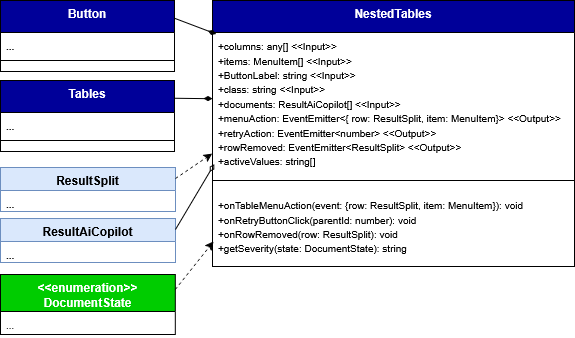

The diagram above was exported from draw.io. Its source (the exported page's mxGraphModel, read from the mxfile embedded in the PNG):
<mxGraphModel dx="5970" dy="2249" grid="0" gridSize="10" guides="1" tooltips="1" connect="1" arrows="0" fold="1" page="1" pageScale="1" pageWidth="827" pageHeight="1169" background="#ffffff" math="0" shadow="0">
  <root>
    <mxCell id="0" />
    <mxCell id="1" parent="0" />
    <mxCell id="2" parent="1" style="swimlane;fontStyle=1;align=center;verticalAlign=top;childLayout=stackLayout;horizontal=1;startSize=32;horizontalStack=0;resizeParent=1;resizeParentMax=0;resizeLast=0;collapsible=1;marginBottom=0;whiteSpace=wrap;html=1;labelBackgroundColor=none;fillColor=#000099;strokeColor=default;fontColor=#ffffff;" value="NestedTables" vertex="1">
      <mxGeometry height="266" width="362" x="2493" y="4882" as="geometry">
        <mxRectangle height="60" width="120" x="160" y="280" as="alternateBounds" />
      </mxGeometry>
    </mxCell>
    <mxCell id="3" parent="2" style="text;strokeColor=none;fillColor=none;align=left;verticalAlign=top;spacingLeft=4;spacingRight=4;overflow=hidden;rotatable=0;points=[[0,0.5],[1,0.5]];portConstraint=eastwest;whiteSpace=wrap;html=1;labelBackgroundColor=none;" value="&lt;div&gt;&lt;font size=&quot;1&quot;&gt;+columns: any[]&amp;nbsp;&lt;/font&gt;&lt;span style=&quot;background-color: transparent;&quot;&gt;&lt;font size=&quot;1&quot;&gt;&amp;lt;&amp;lt;Input&amp;gt;&amp;gt;&lt;/font&gt;&lt;/span&gt;&lt;/div&gt;&lt;div&gt;&lt;font size=&quot;1&quot;&gt;+items: MenuItem[]&amp;nbsp;&lt;/font&gt;&lt;span style=&quot;background-color: transparent;&quot;&gt;&lt;font size=&quot;1&quot;&gt;&amp;lt;&amp;lt;Input&amp;gt;&amp;gt;&lt;/font&gt;&lt;/span&gt;&lt;/div&gt;&lt;div&gt;&lt;font size=&quot;1&quot;&gt;+ButtonLabel: string&amp;nbsp;&lt;/font&gt;&lt;span style=&quot;background-color: transparent;&quot;&gt;&lt;font size=&quot;1&quot;&gt;&amp;lt;&amp;lt;Input&amp;gt;&amp;gt;&lt;/font&gt;&lt;/span&gt;&lt;/div&gt;&lt;div&gt;&lt;font size=&quot;1&quot;&gt;+class: string&amp;nbsp;&lt;/font&gt;&lt;span style=&quot;background-color: transparent;&quot;&gt;&lt;font size=&quot;1&quot;&gt;&amp;lt;&amp;lt;Input&amp;gt;&amp;gt;&lt;/font&gt;&lt;/span&gt;&lt;/div&gt;&lt;div&gt;&lt;font size=&quot;1&quot;&gt;+documents: ResultAiCopilot[]&amp;nbsp;&lt;/font&gt;&lt;span style=&quot;background-color: transparent;&quot;&gt;&lt;font size=&quot;1&quot;&gt;&amp;lt;&amp;lt;Input&amp;gt;&amp;gt;&lt;/font&gt;&lt;/span&gt;&lt;/div&gt;&lt;div&gt;&lt;font size=&quot;1&quot;&gt;+menuAction: EventEmitter&amp;lt;{ row: ResultSplit,&amp;nbsp;&lt;/font&gt;&lt;font size=&quot;1&quot; style=&quot;background-color: transparent; color: light-dark(rgb(0, 0, 0), rgb(255, 255, 255));&quot;&gt;item: MenuItem&lt;/font&gt;&lt;span style=&quot;background-color: transparent; color: light-dark(rgb(0, 0, 0), rgb(255, 255, 255)); font-size: x-small;&quot;&gt;}&amp;gt;&amp;nbsp;&lt;/span&gt;&lt;span style=&quot;background-color: transparent;&quot;&gt;&lt;font size=&quot;1&quot;&gt;&amp;lt;&amp;lt;Output&amp;gt;&amp;gt;&lt;/font&gt;&lt;/span&gt;&lt;/div&gt;&lt;div&gt;&lt;font size=&quot;1&quot;&gt;+retryAction: EventEmitter&amp;lt;number&amp;gt;&amp;nbsp;&lt;/font&gt;&lt;span style=&quot;background-color: transparent;&quot;&gt;&lt;font size=&quot;1&quot;&gt;&amp;lt;&amp;lt;Output&amp;gt;&amp;gt;&lt;/font&gt;&lt;/span&gt;&lt;/div&gt;&lt;div&gt;&lt;font size=&quot;1&quot;&gt;+rowRemoved: EventEmitter&amp;lt;ResultSplit&amp;gt;&amp;nbsp;&lt;/font&gt;&lt;span style=&quot;background-color: transparent;&quot;&gt;&lt;font size=&quot;1&quot;&gt;&amp;lt;&amp;lt;Output&amp;gt;&amp;gt;&lt;/font&gt;&lt;/span&gt;&lt;/div&gt;&lt;div&gt;&lt;font size=&quot;1&quot;&gt;+activeValues: string[]&lt;/font&gt;&lt;/div&gt;" vertex="1">
      <mxGeometry height="137" width="362" y="32" as="geometry" />
    </mxCell>
    <mxCell id="4" parent="2" style="line;strokeWidth=1;fillColor=none;align=left;verticalAlign=middle;spacingTop=-1;spacingLeft=3;spacingRight=3;rotatable=0;labelPosition=right;points=[];portConstraint=eastwest;labelBackgroundColor=none;" value="" vertex="1">
      <mxGeometry height="22" width="362" y="169" as="geometry" />
    </mxCell>
    <mxCell id="5" parent="2" style="text;strokeColor=none;fillColor=none;align=left;verticalAlign=top;spacingLeft=4;spacingRight=4;overflow=hidden;rotatable=0;points=[[0,0.5],[1,0.5]];portConstraint=eastwest;whiteSpace=wrap;html=1;labelBackgroundColor=none;" value="&lt;div&gt;&lt;font size=&quot;1&quot;&gt;+onTableMenuAction(event: {row: ResultSplit, item: MenuItem}): void&lt;/font&gt;&lt;/div&gt;&lt;div&gt;&lt;font size=&quot;1&quot;&gt;+onRetryButtonClick(parentId: number): void&lt;/font&gt;&lt;/div&gt;&lt;div&gt;&lt;font size=&quot;1&quot;&gt;+onRowRemoved(row: ResultSplit): void&lt;/font&gt;&lt;/div&gt;&lt;div&gt;&lt;font size=&quot;1&quot;&gt;+getSeverity(state: DocumentState): string&lt;/font&gt;&lt;/div&gt;" vertex="1">
      <mxGeometry height="75" width="362" y="191" as="geometry" />
    </mxCell>
    <mxCell id="6" parent="1" style="swimlane;fontStyle=1;align=center;verticalAlign=top;childLayout=stackLayout;horizontal=1;startSize=32;horizontalStack=0;resizeParent=1;resizeParentMax=0;resizeLast=0;collapsible=1;marginBottom=0;whiteSpace=wrap;html=1;labelBackgroundColor=none;fillColor=#000099;strokeColor=default;fontColor=#ffffff;" value="Button" vertex="1">
      <mxGeometry height="71" width="174" x="2281" y="4882" as="geometry">
        <mxRectangle height="60" width="120" x="160" y="280" as="alternateBounds" />
      </mxGeometry>
    </mxCell>
    <mxCell id="7" parent="6" style="text;strokeColor=none;fillColor=none;align=left;verticalAlign=top;spacingLeft=4;spacingRight=4;overflow=hidden;rotatable=0;points=[[0,0.5],[1,0.5]];portConstraint=eastwest;whiteSpace=wrap;html=1;labelBackgroundColor=none;fontFamily=Helvetica;fontSize=12;fontColor=#ffffff;fontStyle=1;horizontal=1;" value="&lt;font size=&quot;1&quot; style=&quot;color: rgb(20, 20, 20);&quot;&gt;...&lt;/font&gt;" vertex="1">
      <mxGeometry height="17" width="174" y="32" as="geometry" />
    </mxCell>
    <mxCell id="8" parent="6" style="line;strokeWidth=1;fillColor=none;align=left;verticalAlign=middle;spacingTop=-1;spacingLeft=3;spacingRight=3;rotatable=0;labelPosition=right;points=[];portConstraint=eastwest;labelBackgroundColor=none;" value="" vertex="1">
      <mxGeometry height="22" width="174" y="49" as="geometry" />
    </mxCell>
    <mxCell id="9" edge="1" parent="1" source="6" style="rounded=0;orthogonalLoop=1;jettySize=auto;html=1;exitX=1;exitY=0.25;exitDx=0;exitDy=0;entryX=0.01;entryY=0.011;entryDx=0;entryDy=0;entryPerimeter=0;endArrow=diamondThin;endFill=1;" target="3">
      <mxGeometry relative="1" as="geometry" />
    </mxCell>
    <mxCell id="10" edge="1" parent="1" source="11" style="rounded=0;orthogonalLoop=1;jettySize=auto;html=1;exitX=1;exitY=0.25;exitDx=0;exitDy=0;endArrow=diamondThin;endFill=1;" target="3">
      <mxGeometry relative="1" as="geometry" />
    </mxCell>
    <mxCell id="11" parent="1" style="swimlane;fontStyle=1;align=center;verticalAlign=top;childLayout=stackLayout;horizontal=1;startSize=32;horizontalStack=0;resizeParent=1;resizeParentMax=0;resizeLast=0;collapsible=1;marginBottom=0;whiteSpace=wrap;html=1;labelBackgroundColor=none;fillColor=#000099;strokeColor=default;fontColor=#ffffff;" value="Tables" vertex="1">
      <mxGeometry height="71" width="174" x="2281" y="4962" as="geometry">
        <mxRectangle height="60" width="120" x="160" y="280" as="alternateBounds" />
      </mxGeometry>
    </mxCell>
    <mxCell id="12" parent="11" style="text;strokeColor=none;fillColor=none;align=left;verticalAlign=top;spacingLeft=4;spacingRight=4;overflow=hidden;rotatable=0;points=[[0,0.5],[1,0.5]];portConstraint=eastwest;whiteSpace=wrap;html=1;labelBackgroundColor=none;fontFamily=Helvetica;fontSize=12;fontColor=#ffffff;fontStyle=1;horizontal=1;" value="&lt;font size=&quot;1&quot; style=&quot;color: rgb(20, 20, 20);&quot;&gt;...&lt;/font&gt;" vertex="1">
      <mxGeometry height="17" width="174" y="32" as="geometry" />
    </mxCell>
    <mxCell id="13" parent="11" style="line;strokeWidth=1;fillColor=none;align=left;verticalAlign=middle;spacingTop=-1;spacingLeft=3;spacingRight=3;rotatable=0;labelPosition=right;points=[];portConstraint=eastwest;labelBackgroundColor=none;" value="" vertex="1">
      <mxGeometry height="22" width="174" y="49" as="geometry" />
    </mxCell>
    <mxCell id="14" parent="1" style="swimlane;fontStyle=1;align=center;verticalAlign=top;childLayout=stackLayout;horizontal=1;startSize=23;horizontalStack=0;resizeParent=1;resizeParentMax=0;resizeLast=0;collapsible=1;marginBottom=0;whiteSpace=wrap;html=1;labelBackgroundColor=none;fillColor=#dae8fc;strokeColor=#6c8ebf;fontFamily=Helvetica;fontSize=12;" value="ResultSplit" vertex="1">
      <mxGeometry height="44" width="175" x="2281" y="5049" as="geometry">
        <mxRectangle height="60" width="120" x="-1361" y="2378" as="alternateBounds" />
      </mxGeometry>
    </mxCell>
    <mxCell id="15" parent="14" style="text;strokeColor=none;fillColor=none;align=left;verticalAlign=top;spacingLeft=4;spacingRight=4;overflow=hidden;rotatable=0;points=[[0,0.5],[1,0.5]];portConstraint=eastwest;whiteSpace=wrap;html=1;labelBackgroundColor=none;fontFamily=Helvetica;fontSize=12;fontColor=#ffffff;fontStyle=1;horizontal=1;" value="&lt;font size=&quot;1&quot; style=&quot;color: rgb(20, 20, 20);&quot;&gt;...&lt;/font&gt;" vertex="1">
      <mxGeometry height="21" width="175" y="23" as="geometry" />
    </mxCell>
    <mxCell id="16" parent="1" style="swimlane;fontStyle=1;align=center;verticalAlign=top;childLayout=stackLayout;horizontal=1;startSize=23;horizontalStack=0;resizeParent=1;resizeParentMax=0;resizeLast=0;collapsible=1;marginBottom=0;whiteSpace=wrap;html=1;labelBackgroundColor=none;fillColor=#dae8fc;strokeColor=#6c8ebf;fontFamily=Helvetica;fontSize=12;" value="ResultAiCopilot" vertex="1">
      <mxGeometry height="44" width="175" x="2281" y="5100" as="geometry">
        <mxRectangle height="60" width="120" x="-1361" y="2378" as="alternateBounds" />
      </mxGeometry>
    </mxCell>
    <mxCell id="17" parent="16" style="text;strokeColor=none;fillColor=none;align=left;verticalAlign=top;spacingLeft=4;spacingRight=4;overflow=hidden;rotatable=0;points=[[0,0.5],[1,0.5]];portConstraint=eastwest;whiteSpace=wrap;html=1;labelBackgroundColor=none;fontFamily=Helvetica;fontSize=12;fontColor=#ffffff;fontStyle=1;horizontal=1;" value="&lt;font size=&quot;1&quot; style=&quot;color: rgb(20, 20, 20);&quot;&gt;...&lt;/font&gt;" vertex="1">
      <mxGeometry height="21" width="175" y="23" as="geometry" />
    </mxCell>
    <mxCell id="18" parent="1" style="swimlane;fontStyle=1;align=center;verticalAlign=top;childLayout=stackLayout;horizontal=1;startSize=37;horizontalStack=0;resizeParent=1;resizeParentMax=0;resizeLast=0;collapsible=1;marginBottom=0;whiteSpace=wrap;html=1;labelBackgroundColor=none;fillColor=#00CC00;strokeColor=default;" value="&lt;span style=&quot;color: rgb(255, 255, 255);&quot;&gt;&amp;lt;&amp;lt;enumeration&amp;gt;&amp;gt;&lt;br&gt;DocumentState&lt;/span&gt;" vertex="1">
      <mxGeometry height="60" width="174.79" x="2281" y="5156" as="geometry">
        <mxRectangle height="60" width="120" x="-1361" y="2378" as="alternateBounds" />
      </mxGeometry>
    </mxCell>
    <mxCell id="19" parent="18" style="text;strokeColor=none;fillColor=none;align=left;verticalAlign=top;spacingLeft=4;spacingRight=4;overflow=hidden;rotatable=0;points=[[0,0.5],[1,0.5]];portConstraint=eastwest;whiteSpace=wrap;html=1;labelBackgroundColor=none;" value="&lt;font size=&quot;1&quot;&gt;...&lt;/font&gt;" vertex="1">
      <mxGeometry height="23" width="174.79" y="37" as="geometry" />
    </mxCell>
    <mxCell id="20" edge="1" parent="1" source="16" style="rounded=0;orthogonalLoop=1;jettySize=auto;html=1;exitX=1;exitY=0.25;exitDx=0;exitDy=0;entryX=0.005;entryY=0.961;entryDx=0;entryDy=0;entryPerimeter=0;endArrow=diamondThin;endFill=0;" target="3">
      <mxGeometry relative="1" as="geometry" />
    </mxCell>
    <mxCell id="21" edge="1" parent="1" source="18" style="rounded=0;orthogonalLoop=1;jettySize=auto;html=1;exitX=1;exitY=0.25;exitDx=0;exitDy=0;entryX=0.003;entryY=0.666;entryDx=0;entryDy=0;entryPerimeter=0;dashed=1;" target="5">
      <mxGeometry relative="1" as="geometry" />
    </mxCell>
    <mxCell id="22" edge="1" parent="1" source="14" style="rounded=0;orthogonalLoop=1;jettySize=auto;html=1;exitX=1;exitY=0.25;exitDx=0;exitDy=0;entryX=-0.001;entryY=0.884;entryDx=0;entryDy=0;entryPerimeter=0;dashed=1;" target="3">
      <mxGeometry relative="1" as="geometry" />
    </mxCell>
  </root>
</mxGraphModel>